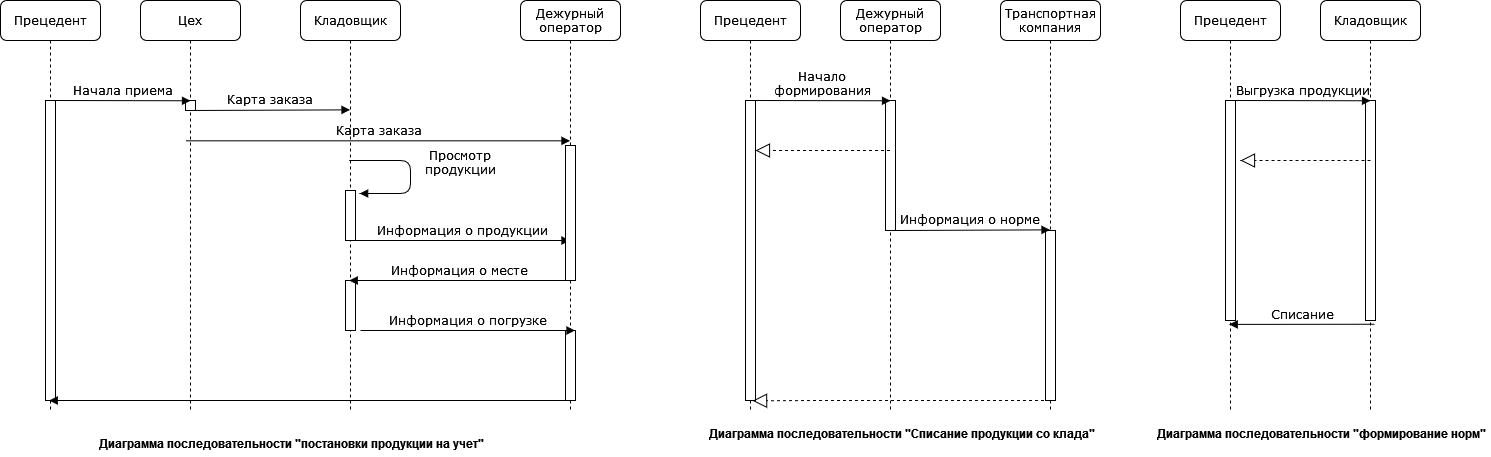

The diagram above was exported from draw.io. Its source (the exported page's mxGraphModel, read from the mxfile embedded in the PNG):
<mxGraphModel dx="2585" dy="1367" grid="1" gridSize="10" guides="1" tooltips="1" connect="1" arrows="1" fold="1" page="1" pageScale="1" pageWidth="1100" pageHeight="850" background="none" math="0" shadow="0">
  <root>
    <mxCell id="0" />
    <mxCell id="1" parent="0" />
    <mxCell id="7baba1c4bc27f4b0-2" value="Цех" style="shape=umlLifeline;perimeter=lifelinePerimeter;whiteSpace=wrap;html=1;container=1;collapsible=0;recursiveResize=0;outlineConnect=0;rounded=1;shadow=0;comic=0;labelBackgroundColor=none;strokeWidth=1;fontFamily=Verdana;fontSize=12;align=center;" parent="1" vertex="1">
      <mxGeometry x="240" y="80" width="100" height="410" as="geometry" />
    </mxCell>
    <mxCell id="7baba1c4bc27f4b0-10" value="" style="html=1;points=[];perimeter=orthogonalPerimeter;rounded=0;shadow=0;comic=0;labelBackgroundColor=none;strokeWidth=1;fontFamily=Verdana;fontSize=12;align=center;" parent="7baba1c4bc27f4b0-2" vertex="1">
      <mxGeometry x="45" y="100" width="10" height="10" as="geometry" />
    </mxCell>
    <mxCell id="78vHBLS9GVYYtgh2gzqU-7" value="Карта заказа" style="html=1;verticalAlign=bottom;endArrow=block;labelBackgroundColor=none;fontFamily=Verdana;fontSize=12;edgeStyle=elbowEdgeStyle;elbow=vertical;" edge="1" parent="7baba1c4bc27f4b0-2" target="78vHBLS9GVYYtgh2gzqU-3">
      <mxGeometry relative="1" as="geometry">
        <mxPoint x="45.5" y="140.32666666666677" as="sourcePoint" />
        <mxPoint x="205.00000000000023" y="139.99666666666673" as="targetPoint" />
        <Array as="points">
          <mxPoint x="25.5" y="140.32999999999998" />
        </Array>
      </mxGeometry>
    </mxCell>
    <mxCell id="7baba1c4bc27f4b0-3" value="Кладовщик" style="shape=umlLifeline;perimeter=lifelinePerimeter;whiteSpace=wrap;html=1;container=1;collapsible=0;recursiveResize=0;outlineConnect=0;rounded=1;shadow=0;comic=0;labelBackgroundColor=none;strokeWidth=1;fontFamily=Verdana;fontSize=12;align=center;" parent="1" vertex="1">
      <mxGeometry x="400" y="80" width="100" height="410" as="geometry" />
    </mxCell>
    <mxCell id="7baba1c4bc27f4b0-13" value="" style="html=1;points=[];perimeter=orthogonalPerimeter;rounded=0;shadow=0;comic=0;labelBackgroundColor=none;strokeWidth=1;fontFamily=Verdana;fontSize=12;align=center;" parent="7baba1c4bc27f4b0-3" vertex="1">
      <mxGeometry x="45" y="190" width="10" height="50" as="geometry" />
    </mxCell>
    <mxCell id="78vHBLS9GVYYtgh2gzqU-8" value="Информация о продукции" style="html=1;verticalAlign=bottom;endArrow=block;labelBackgroundColor=none;fontFamily=Verdana;fontSize=12;edgeStyle=elbowEdgeStyle;elbow=vertical;" edge="1" parent="7baba1c4bc27f4b0-3" target="78vHBLS9GVYYtgh2gzqU-3">
      <mxGeometry relative="1" as="geometry">
        <mxPoint x="55" y="240" as="sourcePoint" />
        <mxPoint x="214.50000000000023" y="159.16666666666674" as="targetPoint" />
        <Array as="points">
          <mxPoint x="120" y="240" />
          <mxPoint x="130" y="180" />
        </Array>
      </mxGeometry>
    </mxCell>
    <mxCell id="78vHBLS9GVYYtgh2gzqU-9" value="Просмотр&lt;br&gt;продукции" style="html=1;verticalAlign=bottom;endArrow=block;labelBackgroundColor=none;fontFamily=Verdana;fontSize=12;edgeStyle=elbowEdgeStyle;elbow=vertical;entryX=1.417;entryY=0.06;entryDx=0;entryDy=0;entryPerimeter=0;" edge="1" parent="7baba1c4bc27f4b0-3" source="7baba1c4bc27f4b0-3" target="7baba1c4bc27f4b0-13">
      <mxGeometry x="0.1145" y="50" relative="1" as="geometry">
        <mxPoint x="-100" y="119.99666666666678" as="sourcePoint" />
        <mxPoint x="59.50000000000023" y="119.66666666666674" as="targetPoint" />
        <Array as="points">
          <mxPoint x="110" y="160" />
        </Array>
        <mxPoint as="offset" />
      </mxGeometry>
    </mxCell>
    <mxCell id="78vHBLS9GVYYtgh2gzqU-11" value="" style="html=1;points=[];perimeter=orthogonalPerimeter;rounded=0;shadow=0;comic=0;labelBackgroundColor=none;strokeWidth=1;fontFamily=Verdana;fontSize=12;align=center;" vertex="1" parent="7baba1c4bc27f4b0-3">
      <mxGeometry x="45" y="280" width="10" height="50" as="geometry" />
    </mxCell>
    <mxCell id="7baba1c4bc27f4b0-8" value="Прецедент" style="shape=umlLifeline;perimeter=lifelinePerimeter;whiteSpace=wrap;html=1;container=1;collapsible=0;recursiveResize=0;outlineConnect=0;rounded=1;shadow=0;comic=0;labelBackgroundColor=none;strokeWidth=1;fontFamily=Verdana;fontSize=12;align=center;" parent="1" vertex="1">
      <mxGeometry x="100" y="80" width="100" height="410" as="geometry" />
    </mxCell>
    <mxCell id="7baba1c4bc27f4b0-9" value="" style="html=1;points=[];perimeter=orthogonalPerimeter;rounded=0;shadow=0;comic=0;labelBackgroundColor=none;strokeWidth=1;fontFamily=Verdana;fontSize=12;align=center;" parent="7baba1c4bc27f4b0-8" vertex="1">
      <mxGeometry x="45" y="100" width="10" height="300" as="geometry" />
    </mxCell>
    <mxCell id="78vHBLS9GVYYtgh2gzqU-5" value="Начала приема" style="html=1;verticalAlign=bottom;endArrow=block;labelBackgroundColor=none;fontFamily=Verdana;fontSize=12;edgeStyle=elbowEdgeStyle;elbow=vertical;" edge="1" parent="7baba1c4bc27f4b0-8">
      <mxGeometry relative="1" as="geometry">
        <mxPoint x="55" y="99.99666666666675" as="sourcePoint" />
        <mxPoint x="190" y="100" as="targetPoint" />
      </mxGeometry>
    </mxCell>
    <mxCell id="78vHBLS9GVYYtgh2gzqU-3" value="Дежурный оператор" style="shape=umlLifeline;perimeter=lifelinePerimeter;whiteSpace=wrap;html=1;container=1;collapsible=0;recursiveResize=0;outlineConnect=0;rounded=1;shadow=0;comic=0;labelBackgroundColor=none;strokeWidth=1;fontFamily=Verdana;fontSize=12;align=center;" vertex="1" parent="1">
      <mxGeometry x="620" y="80" width="100" height="410" as="geometry" />
    </mxCell>
    <mxCell id="78vHBLS9GVYYtgh2gzqU-4" value="" style="html=1;points=[];perimeter=orthogonalPerimeter;rounded=0;shadow=0;comic=0;labelBackgroundColor=none;strokeWidth=1;fontFamily=Verdana;fontSize=12;align=center;" vertex="1" parent="78vHBLS9GVYYtgh2gzqU-3">
      <mxGeometry x="45" y="145" width="10" height="135" as="geometry" />
    </mxCell>
    <mxCell id="78vHBLS9GVYYtgh2gzqU-14" value="" style="html=1;points=[];perimeter=orthogonalPerimeter;rounded=0;shadow=0;comic=0;labelBackgroundColor=none;strokeWidth=1;fontFamily=Verdana;fontSize=12;align=center;" vertex="1" parent="78vHBLS9GVYYtgh2gzqU-3">
      <mxGeometry x="45" y="330" width="10" height="70" as="geometry" />
    </mxCell>
    <mxCell id="78vHBLS9GVYYtgh2gzqU-6" value="Карта заказа" style="html=1;verticalAlign=bottom;endArrow=block;labelBackgroundColor=none;fontFamily=Verdana;fontSize=12;edgeStyle=elbowEdgeStyle;elbow=vertical;" edge="1" parent="1" target="7baba1c4bc27f4b0-3">
      <mxGeometry relative="1" as="geometry">
        <mxPoint x="290" y="189.99666666666678" as="sourcePoint" />
        <mxPoint x="425" y="190" as="targetPoint" />
      </mxGeometry>
    </mxCell>
    <mxCell id="78vHBLS9GVYYtgh2gzqU-10" value="Информация о месте" style="html=1;verticalAlign=bottom;endArrow=block;labelBackgroundColor=none;fontFamily=Verdana;fontSize=12;edgeStyle=elbowEdgeStyle;elbow=vertical;" edge="1" parent="1" source="78vHBLS9GVYYtgh2gzqU-3" target="7baba1c4bc27f4b0-3">
      <mxGeometry relative="1" as="geometry">
        <mxPoint x="465" y="329.9999999999999" as="sourcePoint" />
        <mxPoint x="679.5000000000002" y="329.9999999999999" as="targetPoint" />
        <Array as="points">
          <mxPoint x="590" y="360" />
          <mxPoint x="530" y="330" />
          <mxPoint x="540" y="270" />
        </Array>
      </mxGeometry>
    </mxCell>
    <mxCell id="78vHBLS9GVYYtgh2gzqU-13" value="Информация о погрузке" style="html=1;verticalAlign=bottom;endArrow=block;labelBackgroundColor=none;fontFamily=Verdana;fontSize=12;edgeStyle=elbowEdgeStyle;elbow=vertical;" edge="1" parent="1">
      <mxGeometry relative="1" as="geometry">
        <mxPoint x="460" y="409.9999999999999" as="sourcePoint" />
        <mxPoint x="674.5000000000002" y="409.9999999999999" as="targetPoint" />
        <Array as="points">
          <mxPoint x="525" y="410" />
          <mxPoint x="535" y="350" />
        </Array>
      </mxGeometry>
    </mxCell>
    <mxCell id="78vHBLS9GVYYtgh2gzqU-15" value="" style="html=1;verticalAlign=bottom;endArrow=block;labelBackgroundColor=none;fontFamily=Verdana;fontSize=12;edgeStyle=elbowEdgeStyle;elbow=vertical;" edge="1" parent="1" target="7baba1c4bc27f4b0-8">
      <mxGeometry relative="1" as="geometry">
        <mxPoint x="669.8300000000003" y="479.9999999999999" as="sourcePoint" />
        <mxPoint x="449.9966666666667" y="479.9999999999999" as="targetPoint" />
        <Array as="points">
          <mxPoint x="590.33" y="480" />
          <mxPoint x="530.33" y="450" />
          <mxPoint x="540.33" y="390" />
        </Array>
      </mxGeometry>
    </mxCell>
    <mxCell id="78vHBLS9GVYYtgh2gzqU-16" value="Дежурный оператор" style="shape=umlLifeline;perimeter=lifelinePerimeter;whiteSpace=wrap;html=1;container=1;collapsible=0;recursiveResize=0;outlineConnect=0;rounded=1;shadow=0;comic=0;labelBackgroundColor=none;strokeWidth=1;fontFamily=Verdana;fontSize=12;align=center;" vertex="1" parent="1">
      <mxGeometry x="940" y="80" width="100" height="410" as="geometry" />
    </mxCell>
    <mxCell id="78vHBLS9GVYYtgh2gzqU-17" value="" style="html=1;points=[];perimeter=orthogonalPerimeter;rounded=0;shadow=0;comic=0;labelBackgroundColor=none;strokeWidth=1;fontFamily=Verdana;fontSize=12;align=center;" vertex="1" parent="78vHBLS9GVYYtgh2gzqU-16">
      <mxGeometry x="45" y="100" width="10" height="130" as="geometry" />
    </mxCell>
    <mxCell id="78vHBLS9GVYYtgh2gzqU-19" value="Транспортная компания" style="shape=umlLifeline;perimeter=lifelinePerimeter;whiteSpace=wrap;html=1;container=1;collapsible=0;recursiveResize=0;outlineConnect=0;rounded=1;shadow=0;comic=0;labelBackgroundColor=none;strokeWidth=1;fontFamily=Verdana;fontSize=12;align=center;" vertex="1" parent="1">
      <mxGeometry x="1100" y="80" width="100" height="410" as="geometry" />
    </mxCell>
    <mxCell id="78vHBLS9GVYYtgh2gzqU-20" value="" style="html=1;points=[];perimeter=orthogonalPerimeter;rounded=0;shadow=0;comic=0;labelBackgroundColor=none;strokeWidth=1;fontFamily=Verdana;fontSize=12;align=center;" vertex="1" parent="78vHBLS9GVYYtgh2gzqU-19">
      <mxGeometry x="45" y="230" width="10" height="170" as="geometry" />
    </mxCell>
    <mxCell id="78vHBLS9GVYYtgh2gzqU-24" value="Прецедент" style="shape=umlLifeline;perimeter=lifelinePerimeter;whiteSpace=wrap;html=1;container=1;collapsible=0;recursiveResize=0;outlineConnect=0;rounded=1;shadow=0;comic=0;labelBackgroundColor=none;strokeWidth=1;fontFamily=Verdana;fontSize=12;align=center;" vertex="1" parent="1">
      <mxGeometry x="800" y="80" width="100" height="410" as="geometry" />
    </mxCell>
    <mxCell id="78vHBLS9GVYYtgh2gzqU-25" value="" style="html=1;points=[];perimeter=orthogonalPerimeter;rounded=0;shadow=0;comic=0;labelBackgroundColor=none;strokeWidth=1;fontFamily=Verdana;fontSize=12;align=center;" vertex="1" parent="78vHBLS9GVYYtgh2gzqU-24">
      <mxGeometry x="45" y="100" width="10" height="300" as="geometry" />
    </mxCell>
    <mxCell id="78vHBLS9GVYYtgh2gzqU-26" value="Начало &lt;br&gt;формирования" style="html=1;verticalAlign=bottom;endArrow=block;labelBackgroundColor=none;fontFamily=Verdana;fontSize=12;edgeStyle=elbowEdgeStyle;elbow=vertical;" edge="1" parent="78vHBLS9GVYYtgh2gzqU-24">
      <mxGeometry relative="1" as="geometry">
        <mxPoint x="55" y="99.99666666666675" as="sourcePoint" />
        <mxPoint x="190" y="100" as="targetPoint" />
      </mxGeometry>
    </mxCell>
    <mxCell id="78vHBLS9GVYYtgh2gzqU-35" value="" style="endArrow=block;dashed=1;endFill=0;endSize=12;html=1;rounded=0;" edge="1" parent="1" source="78vHBLS9GVYYtgh2gzqU-16" target="78vHBLS9GVYYtgh2gzqU-25">
      <mxGeometry width="160" relative="1" as="geometry">
        <mxPoint x="780" y="240" as="sourcePoint" />
        <mxPoint x="940" y="240" as="targetPoint" />
        <Array as="points">
          <mxPoint x="930" y="230" />
        </Array>
      </mxGeometry>
    </mxCell>
    <mxCell id="78vHBLS9GVYYtgh2gzqU-37" value="Информация о норме" style="html=1;verticalAlign=bottom;endArrow=block;labelBackgroundColor=none;fontFamily=Verdana;fontSize=12;edgeStyle=elbowEdgeStyle;elbow=vertical;" edge="1" parent="1" target="78vHBLS9GVYYtgh2gzqU-19">
      <mxGeometry relative="1" as="geometry">
        <mxPoint x="990" y="310.02666666666676" as="sourcePoint" />
        <mxPoint x="1125" y="310.03" as="targetPoint" />
      </mxGeometry>
    </mxCell>
    <mxCell id="78vHBLS9GVYYtgh2gzqU-38" value="" style="endArrow=block;dashed=1;endFill=0;endSize=12;html=1;rounded=0;entryX=0.71;entryY=1.001;entryDx=0;entryDy=0;entryPerimeter=0;" edge="1" parent="1" source="78vHBLS9GVYYtgh2gzqU-19" target="78vHBLS9GVYYtgh2gzqU-25">
      <mxGeometry width="160" relative="1" as="geometry">
        <mxPoint x="985" y="359.31" as="sourcePoint" />
        <mxPoint x="850.5" y="359.31" as="targetPoint" />
        <Array as="points">
          <mxPoint x="1060" y="480" />
          <mxPoint x="910" y="480" />
        </Array>
      </mxGeometry>
    </mxCell>
    <mxCell id="78vHBLS9GVYYtgh2gzqU-56" value="Кладовщик" style="shape=umlLifeline;perimeter=lifelinePerimeter;whiteSpace=wrap;html=1;container=1;collapsible=0;recursiveResize=0;outlineConnect=0;rounded=1;shadow=0;comic=0;labelBackgroundColor=none;strokeWidth=1;fontFamily=Verdana;fontSize=12;align=center;" vertex="1" parent="1">
      <mxGeometry x="1420" y="80" width="100" height="410" as="geometry" />
    </mxCell>
    <mxCell id="78vHBLS9GVYYtgh2gzqU-57" value="" style="html=1;points=[];perimeter=orthogonalPerimeter;rounded=0;shadow=0;comic=0;labelBackgroundColor=none;strokeWidth=1;fontFamily=Verdana;fontSize=12;align=center;" vertex="1" parent="78vHBLS9GVYYtgh2gzqU-56">
      <mxGeometry x="45" y="100" width="10" height="220" as="geometry" />
    </mxCell>
    <mxCell id="78vHBLS9GVYYtgh2gzqU-58" value="Прецедент" style="shape=umlLifeline;perimeter=lifelinePerimeter;whiteSpace=wrap;html=1;container=1;collapsible=0;recursiveResize=0;outlineConnect=0;rounded=1;shadow=0;comic=0;labelBackgroundColor=none;strokeWidth=1;fontFamily=Verdana;fontSize=12;align=center;" vertex="1" parent="1">
      <mxGeometry x="1280" y="80" width="100" height="410" as="geometry" />
    </mxCell>
    <mxCell id="78vHBLS9GVYYtgh2gzqU-59" value="" style="html=1;points=[];perimeter=orthogonalPerimeter;rounded=0;shadow=0;comic=0;labelBackgroundColor=none;strokeWidth=1;fontFamily=Verdana;fontSize=12;align=center;" vertex="1" parent="78vHBLS9GVYYtgh2gzqU-58">
      <mxGeometry x="45" y="100" width="10" height="220" as="geometry" />
    </mxCell>
    <mxCell id="78vHBLS9GVYYtgh2gzqU-60" value="Выгрузка продукции" style="html=1;verticalAlign=bottom;endArrow=block;labelBackgroundColor=none;fontFamily=Verdana;fontSize=12;edgeStyle=elbowEdgeStyle;elbow=vertical;" edge="1" parent="78vHBLS9GVYYtgh2gzqU-58">
      <mxGeometry relative="1" as="geometry">
        <mxPoint x="55" y="99.99666666666675" as="sourcePoint" />
        <mxPoint x="190" y="100" as="targetPoint" />
      </mxGeometry>
    </mxCell>
    <mxCell id="78vHBLS9GVYYtgh2gzqU-61" value="" style="endArrow=block;dashed=1;endFill=0;endSize=12;html=1;rounded=0;" edge="1" parent="78vHBLS9GVYYtgh2gzqU-58">
      <mxGeometry width="160" relative="1" as="geometry">
        <mxPoint x="190" y="160" as="sourcePoint" />
        <mxPoint x="60" y="159.9999999999999" as="targetPoint" />
        <Array as="points">
          <mxPoint x="135" y="160" />
        </Array>
      </mxGeometry>
    </mxCell>
    <mxCell id="78vHBLS9GVYYtgh2gzqU-62" value="Списание" style="html=1;verticalAlign=bottom;endArrow=block;labelBackgroundColor=none;fontFamily=Verdana;fontSize=12;edgeStyle=elbowEdgeStyle;elbow=vertical;exitX=0.917;exitY=1.017;exitDx=0;exitDy=0;exitPerimeter=0;" edge="1" parent="1" source="78vHBLS9GVYYtgh2gzqU-57" target="78vHBLS9GVYYtgh2gzqU-58">
      <mxGeometry relative="1" as="geometry">
        <mxPoint x="1370" y="425.3266666666668" as="sourcePoint" />
        <mxPoint x="1505" y="425.33000000000004" as="targetPoint" />
      </mxGeometry>
    </mxCell>
    <mxCell id="78vHBLS9GVYYtgh2gzqU-64" value=" Диаграмма последовательности &quot;постановки продукции на учет&quot;" style="text;align=center;fontStyle=1;verticalAlign=middle;spacingLeft=3;spacingRight=3;strokeColor=none;rotatable=0;points=[[0,0.5],[1,0.5]];portConstraint=eastwest;" vertex="1" parent="1">
      <mxGeometry x="350" y="510" width="80" height="26" as="geometry" />
    </mxCell>
    <mxCell id="78vHBLS9GVYYtgh2gzqU-65" value=" Диаграмма последовательности &quot;Списание продукции со клада&quot;" style="text;align=center;fontStyle=1;verticalAlign=middle;spacingLeft=3;spacingRight=3;strokeColor=none;rotatable=0;points=[[0,0.5],[1,0.5]];portConstraint=eastwest;" vertex="1" parent="1">
      <mxGeometry x="960" y="500" width="80" height="26" as="geometry" />
    </mxCell>
    <mxCell id="78vHBLS9GVYYtgh2gzqU-66" value=" Диаграмма последовательности &quot;формирование норм&quot;" style="text;align=center;fontStyle=1;verticalAlign=middle;spacingLeft=3;spacingRight=3;strokeColor=none;rotatable=0;points=[[0,0.5],[1,0.5]];portConstraint=eastwest;" vertex="1" parent="1">
      <mxGeometry x="1380" y="500" width="80" height="26" as="geometry" />
    </mxCell>
  </root>
</mxGraphModel>